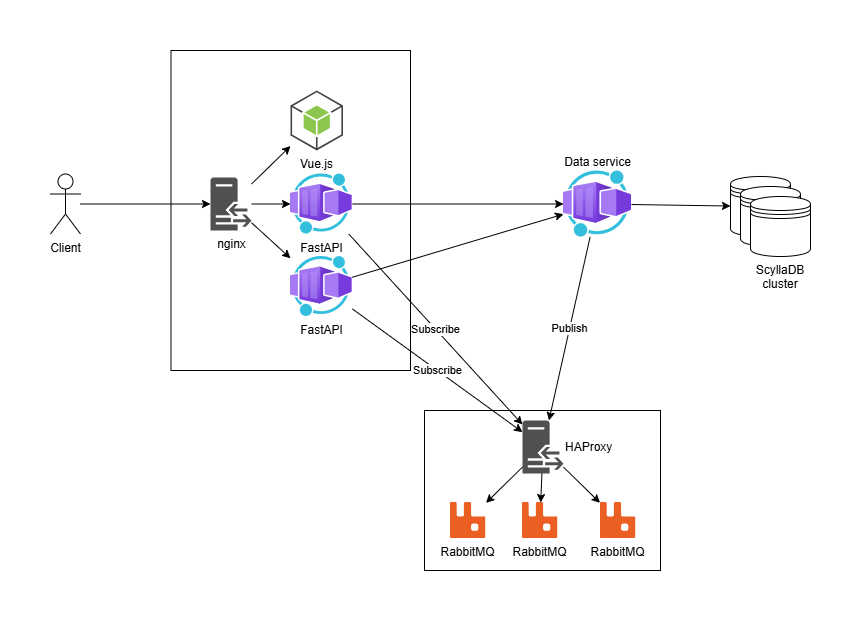

The diagram above was exported from draw.io. Its source (the exported page's mxGraphModel, read from the mxfile embedded in the PNG):
<mxGraphModel dx="1042" dy="578" grid="1" gridSize="10" guides="1" tooltips="1" connect="1" arrows="1" fold="1" page="1" pageScale="1" pageWidth="850" pageHeight="1100" math="0" shadow="0">
  <root>
    <mxCell id="0" />
    <mxCell id="1" parent="0" />
    <mxCell id="J_od48V6ICS7nhq_06Tz-18" value="" style="rounded=0;whiteSpace=wrap;html=1;" parent="1" vertex="1">
      <mxGeometry x="454" y="440" width="236" height="160" as="geometry" />
    </mxCell>
    <mxCell id="J_od48V6ICS7nhq_06Tz-17" value="" style="rounded=0;whiteSpace=wrap;html=1;" parent="1" vertex="1">
      <mxGeometry x="200.5" y="80" width="239.5" height="320" as="geometry" />
    </mxCell>
    <mxCell id="J_od48V6ICS7nhq_06Tz-1" value="Client" style="shape=umlActor;verticalLabelPosition=bottom;verticalAlign=top;html=1;outlineConnect=0;" parent="1" vertex="1">
      <mxGeometry x="80" y="203.5" width="30" height="60" as="geometry" />
    </mxCell>
    <mxCell id="J_od48V6ICS7nhq_06Tz-2" value="nginx" style="sketch=0;pointerEvents=1;shadow=0;dashed=0;html=1;strokeColor=none;fillColor=#505050;labelPosition=center;verticalLabelPosition=bottom;verticalAlign=top;outlineConnect=0;align=center;shape=mxgraph.office.servers.reverse_proxy;" parent="1" vertex="1">
      <mxGeometry x="240" y="207" width="41" height="53" as="geometry" />
    </mxCell>
    <mxCell id="J_od48V6ICS7nhq_06Tz-5" value="FastAPI" style="image;aspect=fixed;html=1;points=[];align=center;fontSize=12;image=img/lib/azure2/other/Worker_Container_App.svg;" parent="1" vertex="1">
      <mxGeometry x="320" y="203.5" width="61.82" height="60" as="geometry" />
    </mxCell>
    <mxCell id="J_od48V6ICS7nhq_06Tz-6" value="FastAPI" style="image;aspect=fixed;html=1;points=[];align=center;fontSize=12;image=img/lib/azure2/other/Worker_Container_App.svg;" parent="1" vertex="1">
      <mxGeometry x="320" y="286" width="61.82" height="60" as="geometry" />
    </mxCell>
    <mxCell id="J_od48V6ICS7nhq_06Tz-7" value="Data service" style="image;aspect=fixed;html=1;points=[];align=center;fontSize=12;image=img/lib/azure2/other/Worker_Container_App.svg;labelPosition=center;verticalLabelPosition=top;verticalAlign=bottom;" parent="1" vertex="1">
      <mxGeometry x="593" y="200.5" width="68" height="66" as="geometry" />
    </mxCell>
    <mxCell id="J_od48V6ICS7nhq_06Tz-8" value="RabbitMQ" style="shape=image;verticalLabelPosition=bottom;labelBackgroundColor=#ffffff;verticalAlign=top;aspect=fixed;imageAspect=0;image=data:image/svg+xml,(base64 omitted: 3744 chars);" parent="1" vertex="1">
      <mxGeometry x="629.5" y="532" width="36" height="36" as="geometry" />
    </mxCell>
    <mxCell id="J_od48V6ICS7nhq_06Tz-9" value="RabbitMQ" style="shape=image;verticalLabelPosition=bottom;labelBackgroundColor=#ffffff;verticalAlign=top;aspect=fixed;imageAspect=0;image=data:image/svg+xml,(base64 omitted: 3744 chars);" parent="1" vertex="1">
      <mxGeometry x="551.5" y="532" width="36" height="36" as="geometry" />
    </mxCell>
    <mxCell id="J_od48V6ICS7nhq_06Tz-10" value="RabbitMQ" style="shape=image;verticalLabelPosition=bottom;labelBackgroundColor=#ffffff;verticalAlign=top;aspect=fixed;imageAspect=0;image=data:image/svg+xml,(base64 omitted: 3744 chars);" parent="1" vertex="1">
      <mxGeometry x="479.5" y="532" width="36" height="36" as="geometry" />
    </mxCell>
    <mxCell id="J_od48V6ICS7nhq_06Tz-11" value="HAProxy" style="sketch=0;pointerEvents=1;shadow=0;dashed=0;html=1;strokeColor=none;fillColor=#505050;labelPosition=right;verticalLabelPosition=middle;verticalAlign=middle;outlineConnect=0;align=left;shape=mxgraph.office.servers.reverse_proxy;" parent="1" vertex="1">
      <mxGeometry x="552" y="450" width="41" height="53" as="geometry" />
    </mxCell>
    <mxCell id="J_od48V6ICS7nhq_06Tz-12" value="" style="shape=datastore;whiteSpace=wrap;html=1;" parent="1" vertex="1">
      <mxGeometry x="760" y="206" width="60" height="60" as="geometry" />
    </mxCell>
    <mxCell id="J_od48V6ICS7nhq_06Tz-14" value="" style="shape=datastore;whiteSpace=wrap;html=1;" parent="1" vertex="1">
      <mxGeometry x="770" y="216" width="60" height="60" as="geometry" />
    </mxCell>
    <mxCell id="J_od48V6ICS7nhq_06Tz-15" value="ScyllaDB cluster" style="shape=datastore;whiteSpace=wrap;html=1;labelPosition=center;verticalLabelPosition=bottom;align=center;verticalAlign=top;" parent="1" vertex="1">
      <mxGeometry x="780" y="226" width="60" height="60" as="geometry" />
    </mxCell>
    <mxCell id="J_od48V6ICS7nhq_06Tz-16" value="Vue.js" style="outlineConnect=0;dashed=0;verticalLabelPosition=bottom;verticalAlign=top;align=center;html=1;shape=mxgraph.aws3.android;fillColor=#8CC64F;gradientColor=none;aspect=fixed;" parent="1" vertex="1">
      <mxGeometry x="320" y="120" width="52.5" height="60" as="geometry" />
    </mxCell>
    <mxCell id="J_od48V6ICS7nhq_06Tz-19" value="" style="endArrow=classic;html=1;rounded=0;" parent="1" source="J_od48V6ICS7nhq_06Tz-1" target="J_od48V6ICS7nhq_06Tz-2" edge="1">
      <mxGeometry width="50" height="50" relative="1" as="geometry">
        <mxPoint x="60" y="110" as="sourcePoint" />
        <mxPoint x="110" y="60" as="targetPoint" />
      </mxGeometry>
    </mxCell>
    <mxCell id="J_od48V6ICS7nhq_06Tz-20" value="" style="endArrow=classic;html=1;rounded=0;" parent="1" source="J_od48V6ICS7nhq_06Tz-2" target="J_od48V6ICS7nhq_06Tz-16" edge="1">
      <mxGeometry width="50" height="50" relative="1" as="geometry">
        <mxPoint x="80" y="160" as="sourcePoint" />
        <mxPoint x="130" y="110" as="targetPoint" />
      </mxGeometry>
    </mxCell>
    <mxCell id="J_od48V6ICS7nhq_06Tz-21" value="" style="endArrow=classic;html=1;rounded=0;" parent="1" source="J_od48V6ICS7nhq_06Tz-2" target="J_od48V6ICS7nhq_06Tz-5" edge="1">
      <mxGeometry width="50" height="50" relative="1" as="geometry">
        <mxPoint x="291" y="224" as="sourcePoint" />
        <mxPoint x="330" y="186" as="targetPoint" />
      </mxGeometry>
    </mxCell>
    <mxCell id="J_od48V6ICS7nhq_06Tz-22" value="" style="endArrow=classic;html=1;rounded=0;" parent="1" source="J_od48V6ICS7nhq_06Tz-2" target="J_od48V6ICS7nhq_06Tz-6" edge="1">
      <mxGeometry width="50" height="50" relative="1" as="geometry">
        <mxPoint x="291" y="243" as="sourcePoint" />
        <mxPoint x="330" y="244" as="targetPoint" />
      </mxGeometry>
    </mxCell>
    <mxCell id="J_od48V6ICS7nhq_06Tz-23" value="" style="endArrow=classic;html=1;rounded=0;" parent="1" source="J_od48V6ICS7nhq_06Tz-5" target="J_od48V6ICS7nhq_06Tz-7" edge="1">
      <mxGeometry width="50" height="50" relative="1" as="geometry">
        <mxPoint x="540" y="160" as="sourcePoint" />
        <mxPoint x="590" y="110" as="targetPoint" />
      </mxGeometry>
    </mxCell>
    <mxCell id="J_od48V6ICS7nhq_06Tz-24" value="" style="endArrow=classic;html=1;rounded=0;" parent="1" source="J_od48V6ICS7nhq_06Tz-7" target="J_od48V6ICS7nhq_06Tz-12" edge="1">
      <mxGeometry width="50" height="50" relative="1" as="geometry">
        <mxPoint x="700" y="100" as="sourcePoint" />
        <mxPoint x="770" y="80" as="targetPoint" />
      </mxGeometry>
    </mxCell>
    <mxCell id="J_od48V6ICS7nhq_06Tz-25" value="" style="endArrow=classic;html=1;rounded=0;" parent="1" source="J_od48V6ICS7nhq_06Tz-6" target="J_od48V6ICS7nhq_06Tz-7" edge="1">
      <mxGeometry width="50" height="50" relative="1" as="geometry">
        <mxPoint x="620" y="110" as="sourcePoint" />
        <mxPoint x="670" y="60" as="targetPoint" />
      </mxGeometry>
    </mxCell>
    <mxCell id="J_od48V6ICS7nhq_06Tz-26" value="Publish" style="endArrow=classic;html=1;rounded=0;" parent="1" source="J_od48V6ICS7nhq_06Tz-7" target="J_od48V6ICS7nhq_06Tz-11" edge="1">
      <mxGeometry width="50" height="50" relative="1" as="geometry">
        <mxPoint x="640" y="350" as="sourcePoint" />
        <mxPoint x="690" y="300" as="targetPoint" />
      </mxGeometry>
    </mxCell>
    <mxCell id="J_od48V6ICS7nhq_06Tz-27" value="" style="endArrow=classic;html=1;rounded=0;" parent="1" source="J_od48V6ICS7nhq_06Tz-11" target="J_od48V6ICS7nhq_06Tz-8" edge="1">
      <mxGeometry width="50" height="50" relative="1" as="geometry">
        <mxPoint x="260" y="530" as="sourcePoint" />
        <mxPoint x="310" y="480" as="targetPoint" />
      </mxGeometry>
    </mxCell>
    <mxCell id="J_od48V6ICS7nhq_06Tz-28" value="" style="endArrow=classic;html=1;rounded=0;" parent="1" source="J_od48V6ICS7nhq_06Tz-11" target="J_od48V6ICS7nhq_06Tz-9" edge="1">
      <mxGeometry width="50" height="50" relative="1" as="geometry">
        <mxPoint x="340" y="520" as="sourcePoint" />
        <mxPoint x="390" y="470" as="targetPoint" />
      </mxGeometry>
    </mxCell>
    <mxCell id="J_od48V6ICS7nhq_06Tz-29" value="" style="endArrow=classic;html=1;rounded=0;" parent="1" source="J_od48V6ICS7nhq_06Tz-11" target="J_od48V6ICS7nhq_06Tz-10" edge="1">
      <mxGeometry width="50" height="50" relative="1" as="geometry">
        <mxPoint x="340" y="520" as="sourcePoint" />
        <mxPoint x="390" y="470" as="targetPoint" />
      </mxGeometry>
    </mxCell>
    <mxCell id="J_od48V6ICS7nhq_06Tz-30" value="Subscribe" style="endArrow=classic;html=1;rounded=0;" parent="1" source="J_od48V6ICS7nhq_06Tz-6" target="J_od48V6ICS7nhq_06Tz-11" edge="1">
      <mxGeometry width="50" height="50" relative="1" as="geometry">
        <mxPoint x="400" y="480" as="sourcePoint" />
        <mxPoint x="350" y="530" as="targetPoint" />
      </mxGeometry>
    </mxCell>
    <mxCell id="J_od48V6ICS7nhq_06Tz-31" value="Subscribe" style="endArrow=classic;html=1;rounded=0;" parent="1" source="J_od48V6ICS7nhq_06Tz-5" target="J_od48V6ICS7nhq_06Tz-11" edge="1">
      <mxGeometry width="50" height="50" relative="1" as="geometry">
        <mxPoint x="300" y="460" as="sourcePoint" />
        <mxPoint x="250" y="510" as="targetPoint" />
      </mxGeometry>
    </mxCell>
  </root>
</mxGraphModel>